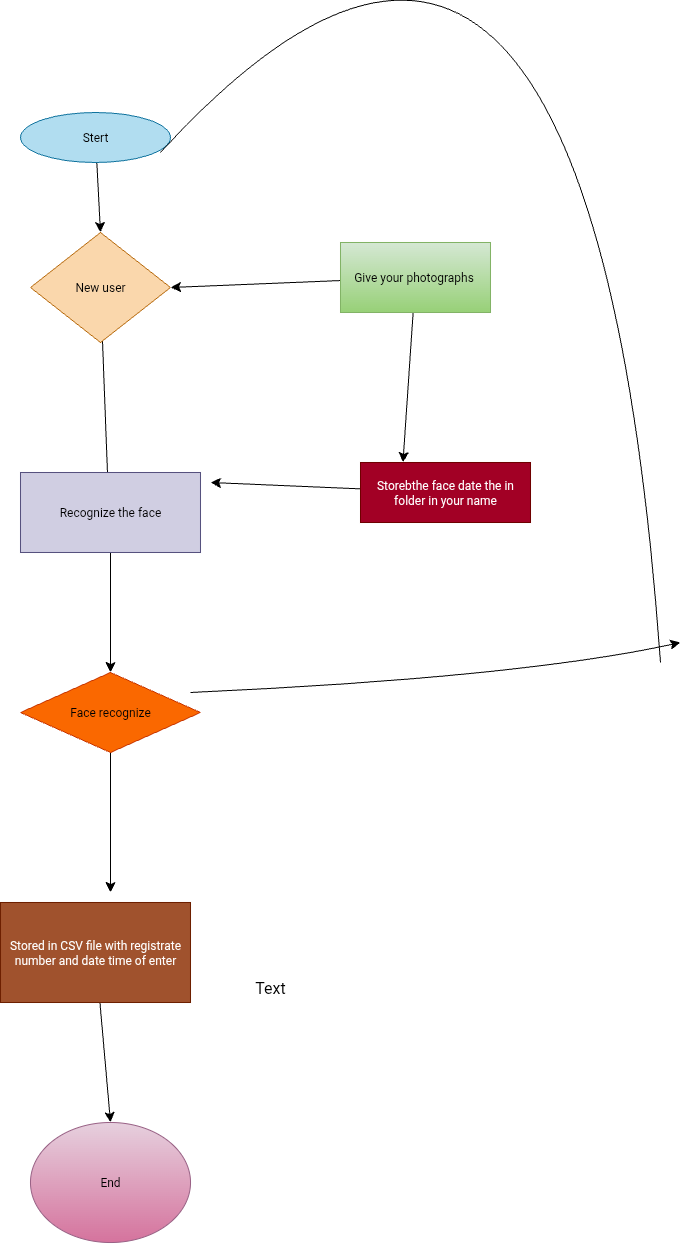

The diagram above was exported from draw.io. Its source (the exported page's mxGraphModel, read from the mxfile embedded in the PNG):
<mxGraphModel dx="810" dy="2674" grid="1" gridSize="10" guides="1" tooltips="1" connect="1" arrows="1" fold="1" page="1" pageScale="1" pageWidth="827" pageHeight="1169" math="0" shadow="0">
  <root>
    <mxCell id="0" />
    <mxCell id="1" parent="0" />
    <mxCell id="J8R8PUKbSelbcKMB8_C4-1" value="Text" style="text;strokeColor=none;fillColor=none;html=1;align=center;verticalAlign=middle;whiteSpace=wrap;rounded=0;fontSize=16;" parent="1" vertex="1">
      <mxGeometry x="380" y="920" width="60" height="30" as="geometry" />
    </mxCell>
    <mxCell id="W9LcwXtoJNMIYdD_dsjO-4" style="edgeStyle=none;curved=1;rounded=0;orthogonalLoop=1;jettySize=auto;html=1;entryX=0.5;entryY=0;entryDx=0;entryDy=0;fontSize=12;startSize=8;endSize=8;" edge="1" parent="1" source="PlwjANWCdgvDFLyWx3dd-1" target="PlwjANWCdgvDFLyWx3dd-4">
      <mxGeometry relative="1" as="geometry" />
    </mxCell>
    <mxCell id="PlwjANWCdgvDFLyWx3dd-1" value="Stert" style="ellipse;whiteSpace=wrap;html=1;fillColor=#b1ddf0;strokeColor=#10739e;" parent="1" vertex="1">
      <mxGeometry x="160" y="60" width="150" height="50" as="geometry" />
    </mxCell>
    <mxCell id="PlwjANWCdgvDFLyWx3dd-2" value="End" style="ellipse;whiteSpace=wrap;html=1;fillColor=#e6d0de;strokeColor=#996185;gradientColor=#d5739d;" parent="1" vertex="1">
      <mxGeometry x="170" y="1070" width="160" height="120" as="geometry" />
    </mxCell>
    <mxCell id="mXnVPEUyrKK8KJRoA-DU-3" style="edgeStyle=none;curved=1;rounded=0;orthogonalLoop=1;jettySize=auto;html=1;fontSize=12;startSize=8;endSize=8;" edge="1" parent="1" source="PlwjANWCdgvDFLyWx3dd-3">
      <mxGeometry relative="1" as="geometry">
        <mxPoint x="250" y="840" as="targetPoint" />
      </mxGeometry>
    </mxCell>
    <mxCell id="PlwjANWCdgvDFLyWx3dd-3" value="Face recognize" style="rhombus;whiteSpace=wrap;html=1;fillColor=#fa6800;fontColor=#000000;strokeColor=#C73500;" parent="1" vertex="1">
      <mxGeometry x="160" y="620" width="180" height="80" as="geometry" />
    </mxCell>
    <mxCell id="W9LcwXtoJNMIYdD_dsjO-5" style="edgeStyle=none;curved=1;rounded=0;orthogonalLoop=1;jettySize=auto;html=1;entryX=0.5;entryY=1;entryDx=0;entryDy=0;fontSize=12;startSize=8;endSize=8;" edge="1" parent="1" source="PlwjANWCdgvDFLyWx3dd-4" target="PlwjANWCdgvDFLyWx3dd-8">
      <mxGeometry relative="1" as="geometry" />
    </mxCell>
    <mxCell id="PlwjANWCdgvDFLyWx3dd-4" value="New user" style="rhombus;whiteSpace=wrap;html=1;fillColor=#fad7ac;strokeColor=#b46504;" parent="1" vertex="1">
      <mxGeometry x="170" y="180" width="140" height="110" as="geometry" />
    </mxCell>
    <mxCell id="mXnVPEUyrKK8KJRoA-DU-7" style="edgeStyle=none;curved=1;rounded=0;orthogonalLoop=1;jettySize=auto;html=1;fontSize=12;startSize=8;endSize=8;" edge="1" parent="1" source="PlwjANWCdgvDFLyWx3dd-5">
      <mxGeometry relative="1" as="geometry">
        <mxPoint x="350" y="430" as="targetPoint" />
      </mxGeometry>
    </mxCell>
    <mxCell id="PlwjANWCdgvDFLyWx3dd-5" value="Storebthe face date the in folder in your name" style="whiteSpace=wrap;html=1;fillColor=#a20025;fontColor=#ffffff;strokeColor=#6F0000;" parent="1" vertex="1">
      <mxGeometry x="500" y="410" width="170" height="60" as="geometry" />
    </mxCell>
    <mxCell id="mXnVPEUyrKK8KJRoA-DU-8" style="edgeStyle=none;curved=1;rounded=0;orthogonalLoop=1;jettySize=auto;html=1;entryX=1;entryY=0.5;entryDx=0;entryDy=0;fontSize=12;startSize=8;endSize=8;" edge="1" parent="1" source="PlwjANWCdgvDFLyWx3dd-6" target="PlwjANWCdgvDFLyWx3dd-4">
      <mxGeometry relative="1" as="geometry" />
    </mxCell>
    <mxCell id="mXnVPEUyrKK8KJRoA-DU-9" style="edgeStyle=none;curved=1;rounded=0;orthogonalLoop=1;jettySize=auto;html=1;entryX=0.25;entryY=0;entryDx=0;entryDy=0;fontSize=12;startSize=8;endSize=8;" edge="1" parent="1" source="PlwjANWCdgvDFLyWx3dd-6" target="PlwjANWCdgvDFLyWx3dd-5">
      <mxGeometry relative="1" as="geometry" />
    </mxCell>
    <mxCell id="PlwjANWCdgvDFLyWx3dd-6" value="Give your photographs&amp;nbsp;" style="whiteSpace=wrap;html=1;fillColor=#d5e8d4;gradientColor=#97d077;strokeColor=#82b366;" parent="1" vertex="1">
      <mxGeometry x="480" y="190" width="150" height="70" as="geometry" />
    </mxCell>
    <mxCell id="mXnVPEUyrKK8KJRoA-DU-4" style="edgeStyle=none;curved=1;rounded=0;orthogonalLoop=1;jettySize=auto;html=1;entryX=0.5;entryY=0;entryDx=0;entryDy=0;fontSize=12;startSize=8;endSize=8;" edge="1" parent="1" source="PlwjANWCdgvDFLyWx3dd-7" target="PlwjANWCdgvDFLyWx3dd-2">
      <mxGeometry relative="1" as="geometry" />
    </mxCell>
    <mxCell id="PlwjANWCdgvDFLyWx3dd-7" value="Stored in CSV file with registrate number and date time of enter" style="whiteSpace=wrap;html=1;fillColor=#a0522d;fontColor=#ffffff;strokeColor=#6D1F00;" parent="1" vertex="1">
      <mxGeometry x="140" y="850" width="190" height="100" as="geometry" />
    </mxCell>
    <mxCell id="mXnVPEUyrKK8KJRoA-DU-1" style="edgeStyle=none;curved=1;rounded=0;orthogonalLoop=1;jettySize=auto;html=1;entryX=0.5;entryY=0;entryDx=0;entryDy=0;fontSize=12;startSize=8;endSize=8;" edge="1" parent="1" source="PlwjANWCdgvDFLyWx3dd-8" target="PlwjANWCdgvDFLyWx3dd-3">
      <mxGeometry relative="1" as="geometry" />
    </mxCell>
    <mxCell id="PlwjANWCdgvDFLyWx3dd-8" value="Recognize the face" style="whiteSpace=wrap;html=1;fillColor=#d0cee2;strokeColor=#56517e;" parent="1" vertex="1">
      <mxGeometry x="160" y="420" width="180" height="80" as="geometry" />
    </mxCell>
    <mxCell id="mXnVPEUyrKK8KJRoA-DU-12" value="" style="edgeStyle=none;orthogonalLoop=1;jettySize=auto;html=1;rounded=0;fontSize=12;startSize=8;endSize=8;curved=1;" edge="1" parent="1">
      <mxGeometry width="120" relative="1" as="geometry">
        <mxPoint x="330" y="640" as="sourcePoint" />
        <mxPoint x="820" y="590" as="targetPoint" />
        <Array as="points">
          <mxPoint x="660" y="625" />
        </Array>
      </mxGeometry>
    </mxCell>
    <mxCell id="mXnVPEUyrKK8KJRoA-DU-16" value="" style="endArrow=none;html=1;rounded=0;fontSize=12;startSize=8;endSize=8;curved=1;" edge="1" parent="1">
      <mxGeometry width="50" height="50" relative="1" as="geometry">
        <mxPoint x="300" y="100" as="sourcePoint" />
        <mxPoint x="800" y="610" as="targetPoint" />
        <Array as="points">
          <mxPoint x="730" y="-370" />
        </Array>
      </mxGeometry>
    </mxCell>
  </root>
</mxGraphModel>